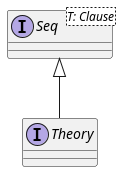

The diagram above was rendered by PlantUML. Its source (embedded in the PNG):
@startuml
interface Theory
interface Seq<T: Clause>
Seq <|-- Theory
@enduml